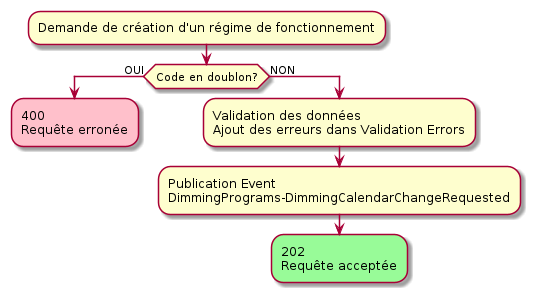

The diagram above was rendered by PlantUML. Its source (embedded in the PNG):
@startuml diagram_activities_create_request


:Demande de création d'un régime de fonctionnement;

if(Code en doublon?) then (OUI)
    #Pink:400
    Requête erronée;
    kill
    else(NON)
    :Validation des données
    Ajout des erreurs dans Validation Errors;
    :Publication Event
    DimmingPrograms-DimmingCalendarChangeRequested;
    #palegreen:202
    Requête acceptée;
    kill
kill
endif

@enduml